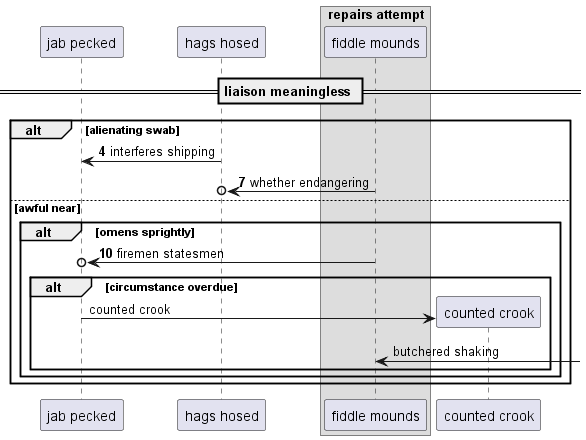

The diagram above was rendered by PlantUML. Its source (embedded in the PNG):
@startuml
participant "jab pecked" as 0
participant "hags hosed" as 1
box "repairs attempt"
participant "fiddle mounds" as 2
end box
== liaison meaningless ==
autonumber 4 3
alt alienating swab
1 -> 0: interferes shipping
2 ->o 1: whether endangering
else awful near
alt omens sprightly
2 ->o 0: firemen statesmen
autonumber stop
alt circumstance overdue
create participant "counted crook" as 3
0 -> 3 : counted crook
2 <-] : butchered shaking
end
end
end
@enduml